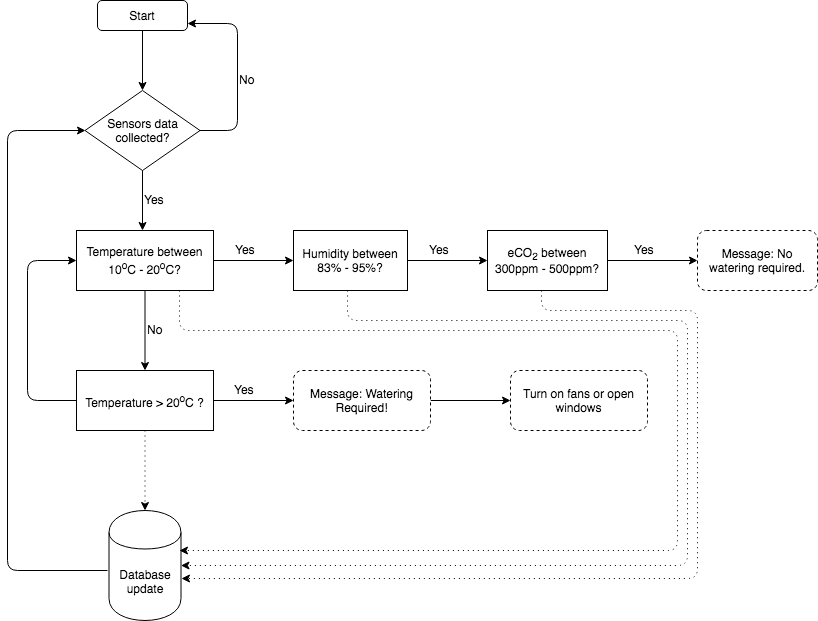

The diagram above was exported from draw.io. Its source (the exported page's mxGraphModel, read from the mxfile embedded in the PNG):
<mxGraphModel dx="857" dy="417" grid="1" gridSize="10" guides="1" tooltips="1" connect="1" arrows="1" fold="1" page="1" pageScale="1" pageWidth="850" pageHeight="1100" math="0" shadow="0">
  <root>
    <mxCell id="0" />
    <mxCell id="1" parent="0" />
    <mxCell id="bEek5tgCe-NfWes3eVLG-1" value="Start" style="rounded=1;whiteSpace=wrap;html=1;" parent="1" vertex="1">
      <mxGeometry x="130" y="20" width="90" height="30" as="geometry" />
    </mxCell>
    <mxCell id="bEek5tgCe-NfWes3eVLG-2" value="Sensors data collected?" style="rhombus;whiteSpace=wrap;html=1;" parent="1" vertex="1">
      <mxGeometry x="117.5" y="110" width="115" height="80" as="geometry" />
    </mxCell>
    <mxCell id="bEek5tgCe-NfWes3eVLG-3" value="" style="endArrow=classic;html=1;exitX=0.5;exitY=1;exitDx=0;exitDy=0;entryX=0.5;entryY=0;entryDx=0;entryDy=0;" parent="1" source="bEek5tgCe-NfWes3eVLG-1" target="bEek5tgCe-NfWes3eVLG-2" edge="1">
      <mxGeometry width="50" height="50" relative="1" as="geometry">
        <mxPoint x="120" y="240" as="sourcePoint" />
        <mxPoint x="175" y="90" as="targetPoint" />
      </mxGeometry>
    </mxCell>
    <mxCell id="bEek5tgCe-NfWes3eVLG-5" value="" style="endArrow=classic;html=1;entryX=1;entryY=0.75;entryDx=0;entryDy=0;" parent="1" target="bEek5tgCe-NfWes3eVLG-1" edge="1">
      <mxGeometry width="50" height="50" relative="1" as="geometry">
        <mxPoint x="232" y="150" as="sourcePoint" />
        <mxPoint x="232" y="44" as="targetPoint" />
        <Array as="points">
          <mxPoint x="270" y="150" />
          <mxPoint x="270" y="43" />
        </Array>
      </mxGeometry>
    </mxCell>
    <mxCell id="bEek5tgCe-NfWes3eVLG-6" value="No" style="text;html=1;resizable=0;points=[];autosize=1;align=left;verticalAlign=top;spacingTop=-4;" parent="1" vertex="1">
      <mxGeometry x="270" y="90" width="30" height="20" as="geometry" />
    </mxCell>
    <mxCell id="bEek5tgCe-NfWes3eVLG-7" value="" style="endArrow=classic;html=1;exitX=0.5;exitY=1;exitDx=0;exitDy=0;entryX=0.5;entryY=0;entryDx=0;entryDy=0;" parent="1" edge="1">
      <mxGeometry width="50" height="50" relative="1" as="geometry">
        <mxPoint x="175" y="190" as="sourcePoint" />
        <mxPoint x="175" y="250" as="targetPoint" />
      </mxGeometry>
    </mxCell>
    <mxCell id="bEek5tgCe-NfWes3eVLG-8" value="Yes" style="text;html=1;resizable=0;points=[];autosize=1;align=left;verticalAlign=top;spacingTop=-4;" parent="1" vertex="1">
      <mxGeometry x="175" y="210" width="40" height="20" as="geometry" />
    </mxCell>
    <mxCell id="bEek5tgCe-NfWes3eVLG-14" value="" style="edgeStyle=orthogonalEdgeStyle;rounded=0;orthogonalLoop=1;jettySize=auto;html=1;" parent="1" source="bEek5tgCe-NfWes3eVLG-10" target="bEek5tgCe-NfWes3eVLG-13" edge="1">
      <mxGeometry relative="1" as="geometry" />
    </mxCell>
    <mxCell id="bEek5tgCe-NfWes3eVLG-30" value="" style="edgeStyle=orthogonalEdgeStyle;rounded=0;orthogonalLoop=1;jettySize=auto;html=1;" parent="1" source="bEek5tgCe-NfWes3eVLG-10" target="bEek5tgCe-NfWes3eVLG-29" edge="1">
      <mxGeometry relative="1" as="geometry" />
    </mxCell>
    <mxCell id="bEek5tgCe-NfWes3eVLG-10" value="Temperature between 10&lt;sup&gt;o&lt;/sup&gt;C&amp;nbsp;- 20&lt;sup&gt;o&lt;/sup&gt;C?" style="rounded=0;whiteSpace=wrap;html=1;" parent="1" vertex="1">
      <mxGeometry x="109" y="250" width="137" height="60" as="geometry" />
    </mxCell>
    <mxCell id="bEek5tgCe-NfWes3eVLG-32" value="" style="edgeStyle=orthogonalEdgeStyle;rounded=0;orthogonalLoop=1;jettySize=auto;html=1;" parent="1" source="bEek5tgCe-NfWes3eVLG-29" target="bEek5tgCe-NfWes3eVLG-31" edge="1">
      <mxGeometry relative="1" as="geometry" />
    </mxCell>
    <mxCell id="bEek5tgCe-NfWes3eVLG-39" value="" style="edgeStyle=orthogonalEdgeStyle;rounded=0;orthogonalLoop=1;jettySize=auto;html=1;dashed=1;dashPattern=1 4;" parent="1" source="bEek5tgCe-NfWes3eVLG-29" edge="1">
      <mxGeometry relative="1" as="geometry">
        <mxPoint x="177.5" y="530" as="targetPoint" />
      </mxGeometry>
    </mxCell>
    <mxCell id="bEek5tgCe-NfWes3eVLG-29" value="Temperature &amp;gt; 20&lt;sup&gt;o&lt;/sup&gt;C&amp;nbsp;?" style="rounded=0;whiteSpace=wrap;html=1;" parent="1" vertex="1">
      <mxGeometry x="109" y="390" width="137" height="60" as="geometry" />
    </mxCell>
    <mxCell id="bEek5tgCe-NfWes3eVLG-36" value="" style="edgeStyle=orthogonalEdgeStyle;rounded=0;orthogonalLoop=1;jettySize=auto;html=1;" parent="1" source="bEek5tgCe-NfWes3eVLG-31" target="bEek5tgCe-NfWes3eVLG-35" edge="1">
      <mxGeometry relative="1" as="geometry" />
    </mxCell>
    <mxCell id="bEek5tgCe-NfWes3eVLG-31" value="Message: Watering Required!" style="rounded=1;whiteSpace=wrap;html=1;dashed=1;" parent="1" vertex="1">
      <mxGeometry x="326" y="390" width="137" height="60" as="geometry" />
    </mxCell>
    <mxCell id="bEek5tgCe-NfWes3eVLG-35" value="Turn on fans or open windows" style="rounded=1;whiteSpace=wrap;html=1;dashed=1;" parent="1" vertex="1">
      <mxGeometry x="543" y="390" width="137" height="60" as="geometry" />
    </mxCell>
    <mxCell id="bEek5tgCe-NfWes3eVLG-20" value="" style="edgeStyle=orthogonalEdgeStyle;rounded=0;orthogonalLoop=1;jettySize=auto;html=1;" parent="1" source="bEek5tgCe-NfWes3eVLG-13" target="bEek5tgCe-NfWes3eVLG-19" edge="1">
      <mxGeometry relative="1" as="geometry" />
    </mxCell>
    <mxCell id="bEek5tgCe-NfWes3eVLG-13" value="Humidity between 83%&amp;nbsp;- 95%?" style="rounded=0;whiteSpace=wrap;html=1;" parent="1" vertex="1">
      <mxGeometry x="326" y="250" width="114" height="60" as="geometry" />
    </mxCell>
    <mxCell id="bEek5tgCe-NfWes3eVLG-26" value="" style="edgeStyle=orthogonalEdgeStyle;rounded=0;orthogonalLoop=1;jettySize=auto;html=1;" parent="1" source="bEek5tgCe-NfWes3eVLG-19" target="bEek5tgCe-NfWes3eVLG-25" edge="1">
      <mxGeometry relative="1" as="geometry" />
    </mxCell>
    <mxCell id="bEek5tgCe-NfWes3eVLG-19" value="&lt;font style=&quot;font-size: 12px&quot;&gt;eCO&lt;sub&gt;2&lt;/sub&gt;&amp;nbsp;between 300ppm - 500ppm?&lt;/font&gt;" style="rounded=0;whiteSpace=wrap;html=1;" parent="1" vertex="1">
      <mxGeometry x="520" y="250" width="120" height="60" as="geometry" />
    </mxCell>
    <mxCell id="bEek5tgCe-NfWes3eVLG-18" value="Yes" style="text;html=1;resizable=0;points=[];autosize=1;align=left;verticalAlign=top;spacingTop=-4;" parent="1" vertex="1">
      <mxGeometry x="266" y="260" width="40" height="20" as="geometry" />
    </mxCell>
    <mxCell id="bEek5tgCe-NfWes3eVLG-21" value="Yes" style="text;html=1;resizable=0;points=[];autosize=1;align=left;verticalAlign=top;spacingTop=-4;" parent="1" vertex="1">
      <mxGeometry x="460" y="260" width="40" height="20" as="geometry" />
    </mxCell>
    <mxCell id="bEek5tgCe-NfWes3eVLG-24" value="No" style="text;html=1;resizable=0;points=[];autosize=1;align=left;verticalAlign=top;spacingTop=-4;" parent="1" vertex="1">
      <mxGeometry x="177.5" y="340" width="30" height="20" as="geometry" />
    </mxCell>
    <mxCell id="bEek5tgCe-NfWes3eVLG-25" value="Message: No watering required." style="rounded=1;whiteSpace=wrap;html=1;glass=0;comic=0;dashed=1;" parent="1" vertex="1">
      <mxGeometry x="730" y="250" width="120" height="60" as="geometry" />
    </mxCell>
    <mxCell id="bEek5tgCe-NfWes3eVLG-27" value="Yes" style="text;html=1;resizable=0;points=[];autosize=1;align=left;verticalAlign=top;spacingTop=-4;" parent="1" vertex="1">
      <mxGeometry x="665" y="260" width="40" height="20" as="geometry" />
    </mxCell>
    <mxCell id="bEek5tgCe-NfWes3eVLG-33" value="Yes" style="text;html=1;resizable=0;points=[];autosize=1;align=left;verticalAlign=top;spacingTop=-4;" parent="1" vertex="1">
      <mxGeometry x="265" y="400" width="40" height="20" as="geometry" />
    </mxCell>
    <mxCell id="bEek5tgCe-NfWes3eVLG-37" value="" style="endArrow=classic;html=1;entryX=0;entryY=0.5;entryDx=0;entryDy=0;exitX=0;exitY=0.5;exitDx=0;exitDy=0;" parent="1" source="bEek5tgCe-NfWes3eVLG-29" target="bEek5tgCe-NfWes3eVLG-10" edge="1">
      <mxGeometry width="50" height="50" relative="1" as="geometry">
        <mxPoint x="70" y="430" as="sourcePoint" />
        <mxPoint x="120" y="380" as="targetPoint" />
        <Array as="points">
          <mxPoint x="60" y="420" />
          <mxPoint x="60" y="280" />
        </Array>
      </mxGeometry>
    </mxCell>
    <mxCell id="bEek5tgCe-NfWes3eVLG-40" value="Database update" style="shape=cylinder;whiteSpace=wrap;html=1;boundedLbl=1;backgroundOutline=1;rounded=1;glass=0;comic=0;" parent="1" vertex="1">
      <mxGeometry x="141.5" y="530" width="72" height="110" as="geometry" />
    </mxCell>
    <mxCell id="bEek5tgCe-NfWes3eVLG-41" value="" style="endArrow=classic;html=1;entryX=0;entryY=0.5;entryDx=0;entryDy=0;" parent="1" target="bEek5tgCe-NfWes3eVLG-2" edge="1">
      <mxGeometry width="50" height="50" relative="1" as="geometry">
        <mxPoint x="140" y="590" as="sourcePoint" />
        <mxPoint x="120" y="550" as="targetPoint" />
        <Array as="points">
          <mxPoint x="40" y="590" />
          <mxPoint x="40" y="150" />
        </Array>
      </mxGeometry>
    </mxCell>
    <mxCell id="bEek5tgCe-NfWes3eVLG-42" value="" style="endArrow=classic;html=1;dashed=1;exitX=0.75;exitY=1;exitDx=0;exitDy=0;entryX=0.979;entryY=0.364;entryDx=0;entryDy=0;entryPerimeter=0;dashPattern=1 4;" parent="1" source="bEek5tgCe-NfWes3eVLG-10" target="bEek5tgCe-NfWes3eVLG-40" edge="1">
      <mxGeometry width="50" height="50" relative="1" as="geometry">
        <mxPoint x="220" y="370" as="sourcePoint" />
        <mxPoint x="270" y="320" as="targetPoint" />
        <Array as="points">
          <mxPoint x="212" y="350" />
          <mxPoint x="710" y="350" />
          <mxPoint x="710" y="570" />
        </Array>
      </mxGeometry>
    </mxCell>
    <mxCell id="bEek5tgCe-NfWes3eVLG-43" value="" style="endArrow=classic;html=1;dashed=1;exitX=0.474;exitY=1;exitDx=0;exitDy=0;exitPerimeter=0;dashPattern=1 4;" parent="1" source="bEek5tgCe-NfWes3eVLG-13" target="bEek5tgCe-NfWes3eVLG-40" edge="1">
      <mxGeometry width="50" height="50" relative="1" as="geometry">
        <mxPoint x="380" y="315" as="sourcePoint" />
        <mxPoint x="215" y="585" as="targetPoint" />
        <Array as="points">
          <mxPoint x="380" y="340" />
          <mxPoint x="720" y="340" />
          <mxPoint x="720" y="585" />
        </Array>
      </mxGeometry>
    </mxCell>
    <mxCell id="bEek5tgCe-NfWes3eVLG-45" value="" style="endArrow=classic;html=1;dashed=1;exitX=0.5;exitY=1;exitDx=0;exitDy=0;dashPattern=1 4;" parent="1" edge="1">
      <mxGeometry width="50" height="50" relative="1" as="geometry">
        <mxPoint x="574" y="310" as="sourcePoint" />
        <mxPoint x="214" y="598" as="targetPoint" />
        <Array as="points">
          <mxPoint x="574" y="330" />
          <mxPoint x="730" y="330" />
          <mxPoint x="730" y="598" />
        </Array>
      </mxGeometry>
    </mxCell>
  </root>
</mxGraphModel>